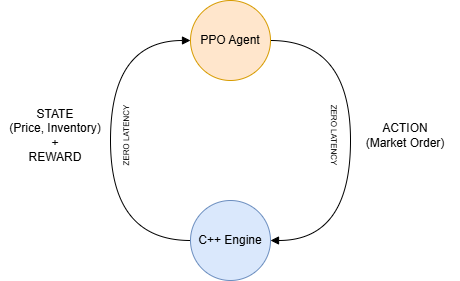

The diagram above was exported from draw.io. Its source (the exported page's mxGraphModel, read from the mxfile embedded in the PNG):
<mxGraphModel dx="774" dy="417" grid="1" gridSize="10" guides="1" tooltips="1" connect="1" arrows="1" fold="1" page="1" pageScale="1" pageWidth="850" pageHeight="1100" math="0" shadow="0">
  <root>
    <mxCell id="0" />
    <mxCell id="1" parent="0" />
    <mxCell id="Q9eTQL5PzT1dpnDjeZQl-3" edge="1" parent="1" source="Q9eTQL5PzT1dpnDjeZQl-1" style="edgeStyle=orthogonalEdgeStyle;rounded=0;orthogonalLoop=1;jettySize=auto;html=1;entryX=1;entryY=0.5;entryDx=0;entryDy=0;endArrow=block;endFill=1;curved=1;exitX=1;exitY=0.5;exitDx=0;exitDy=0;strokeWidth=1;" target="Q9eTQL5PzT1dpnDjeZQl-2">
      <mxGeometry relative="1" as="geometry">
        <Array as="points">
          <mxPoint x="520" y="200" />
          <mxPoint x="520" y="400" />
        </Array>
      </mxGeometry>
    </mxCell>
    <mxCell id="Q9eTQL5PzT1dpnDjeZQl-1" parent="1" style="ellipse;whiteSpace=wrap;html=1;aspect=fixed;fillColor=#ffe6cc;strokeColor=#d79b00;" value="PPO Agent" vertex="1">
      <mxGeometry height="80" width="80" x="360" y="160" as="geometry" />
    </mxCell>
    <mxCell id="Q9eTQL5PzT1dpnDjeZQl-2" parent="1" style="ellipse;whiteSpace=wrap;html=1;aspect=fixed;fillColor=#dae8fc;strokeColor=#6c8ebf;" value="C++ Engine" vertex="1">
      <mxGeometry height="80" width="80" x="360" y="360" as="geometry" />
    </mxCell>
    <mxCell id="Q9eTQL5PzT1dpnDjeZQl-4" parent="1" style="text;html=1;whiteSpace=wrap;strokeColor=none;fillColor=none;align=center;verticalAlign=middle;rounded=0;" value="ACTION&lt;br&gt;(Market Order)" vertex="1">
      <mxGeometry height="30" width="110" x="520" y="280" as="geometry" />
    </mxCell>
    <mxCell id="Q9eTQL5PzT1dpnDjeZQl-5" edge="1" parent="1" style="edgeStyle=orthogonalEdgeStyle;rounded=0;orthogonalLoop=1;jettySize=auto;html=1;entryX=1;entryY=0.5;entryDx=0;entryDy=0;endArrow=block;endFill=1;curved=1;exitX=1;exitY=0.5;exitDx=0;exitDy=0;strokeWidth=1;">
      <mxGeometry relative="1" as="geometry">
        <Array as="points">
          <mxPoint x="280" y="400" />
          <mxPoint x="280" y="200" />
        </Array>
        <mxPoint x="360" y="400" as="sourcePoint" />
        <mxPoint x="360" y="200" as="targetPoint" />
      </mxGeometry>
    </mxCell>
    <mxCell id="Q9eTQL5PzT1dpnDjeZQl-6" parent="1" style="text;html=1;whiteSpace=wrap;strokeColor=none;fillColor=none;align=center;verticalAlign=middle;rounded=0;" value="STATE&lt;br&gt;(Price, Inventory)&lt;br&gt;+&lt;br&gt;REWARD" vertex="1">
      <mxGeometry height="30" width="110" x="170" y="280" as="geometry" />
    </mxCell>
    <mxCell id="Q9eTQL5PzT1dpnDjeZQl-7" parent="1" style="text;html=1;whiteSpace=wrap;strokeColor=none;fillColor=none;align=center;verticalAlign=middle;rounded=0;rotation=90;" value="&lt;font style=&quot;font-size: 8px;&quot;&gt;ZERO LATENCY&lt;/font&gt;" vertex="1">
      <mxGeometry height="30" width="110" x="450" y="280" as="geometry" />
    </mxCell>
    <mxCell id="Q9eTQL5PzT1dpnDjeZQl-9" parent="1" style="text;html=1;whiteSpace=wrap;strokeColor=none;fillColor=none;align=center;verticalAlign=middle;rounded=0;rotation=270;flipH=0;legacyAnchorPoints=0;flipV=1;direction=east;" value="&lt;font style=&quot;font-size: 8px;&quot;&gt;ZERO LATENCY&lt;/font&gt;" vertex="1">
      <mxGeometry height="30" width="110" x="240" y="280" as="geometry" />
    </mxCell>
  </root>
</mxGraphModel>